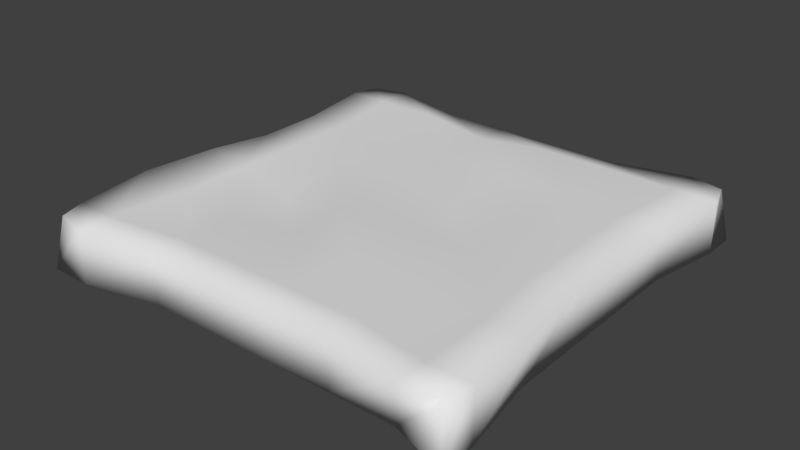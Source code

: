 # Source: Toast.blend  (saved by Blender 2.73.0; exported with 4.5.12 LTS)
import bpy
from mathutils import Matrix  # noqa: F401  (used for matrix-valued properties, if any)

bpy.ops.wm.read_factory_settings(use_empty=True)
scene = bpy.context.scene
scene.name = 'Scene'

# ---- collections
col_collection_1 = bpy.data.collections.new('Collection 1'); scene.collection.children.link(col_collection_1)

# ---- world
world_world = bpy.data.worlds.new('World'); scene.world = world_world
world_world.color = (0.05088, 0.05088, 0.05088)
world_world.use_sun_shadow = False
world_world.sun_shadow_jitter_overblur = 0.0
world_world.cycles.sampling_method = 'MANUAL'
world_world.cycles.sample_map_resolution = 256

# ---- meshes
me_cube = bpy.data.meshes.new('Cube')
me_cube.from_pydata([(-0.2005, -0.2005, -0.02435), (-0.2005, 0.2005, -0.02435), (0.2005, 0.2005, -0.02435), (0.2005, -0.2005, -0.02435), (-0.1927, -0.1927, 0.02435), (-0.1927, 0.1927, 0.02435), (0.1927, 0.1927, 0.02435), (0.1927, -0.1927, 0.02435), (-0.1613, 0.2005, 0.02435), (0.1613, 0.2005, 0.02435), (0.15, 0.1865, -0.02263), (-0.1489, 0.1865, -0.02263), (0.1613, -0.2005, 0.02435), (-0.1613, -0.2005, 0.02435), (-0.1613, -0.2005, -0.02435), (0.15, -0.1852, -0.02263), (-0.2005, -0.1683, 0.02435), (-0.2005, 0.1683, 0.02435), (-0.2005, 0.1683, -0.02435), (-0.1906, -0.1589, -0.0228), (0.2005, 0.1683, 0.02435), (0.2005, -0.1683, 0.02435), (0.2005, -0.1683, -0.02435), (0.2005, 0.1683, -0.02435), (0.1613, 0.1683, 0.02435), (0.1613, -0.1683, 0.02435), (-0.1613, 0.1683, 0.02435), (-0.1613, -0.1683, 0.02435), (-0.1613, 0.1683, -0.02435), (-0.1613, -0.1683, -0.02435), (0.15, 0.1566, -0.02263), (0.1613, -0.1683, -0.02435), (-0.2005, -0.101, 0.03014), (-0.1906, -0.03151, 0.03091), (-0.1906, 0.03217, 0.02328), (-0.1906, 0.09585, 0.02328), (-0.1906, 0.09585, -0.0228), (-0.1906, 0.03217, -0.0228), (-0.1906, -0.03151, -0.0228), (-0.1906, -0.09519, -0.0228), (0.1888, 0.09585, 0.02328), (0.1888, 0.03217, 0.02328), (0.1888, -0.03151, 0.02328), (0.2005, -0.101, 0.02435), (0.1888, -0.09519, -0.0228), (0.1888, -0.03151, -0.0228), (0.1888, 0.03217, -0.0228), (0.1888, 0.09585, -0.0228), (0.1517, 0.09585, 0.02328), (0.1517, 0.03217, 0.02328), (0.1517, -0.03151, 0.02328), (0.1613, -0.101, 0.02435), (-0.1535, 0.09585, 0.02328), (-0.1535, 0.03217, 0.02328), (-0.1535, -0.03151, 0.02328), (-0.1535, -0.09519, 0.02328), (-0.1613, 0.101, -0.02435), (-0.1613, 0.03365, -0.02435), (-0.1613, -0.03365, -0.02435), (-0.1613, -0.101, -0.02435), (0.1613, 0.101, -0.02435), (0.1613, 0.03365, -0.02435), (0.1613, -0.03365, -0.02435), (0.1613, -0.101, -0.02435), (-0.08911, 0.1865, 0.0225), (-0.02932, 0.1865, 0.0225), (0.03046, 0.1865, 0.0225), (0.09025, 0.1865, 0.0225), (0.09025, 0.1865, -0.02263), (0.03046, 0.1865, -0.02263), (-0.02932, 0.1865, -0.02263), (-0.08911, 0.1865, -0.02263), (0.09025, -0.1852, 0.0225), (0.03046, -0.1852, 0.0225), (-0.02932, -0.1852, 0.0225), (-0.08911, -0.1852, 0.0225), (-0.08911, -0.1852, -0.02263), (-0.02932, -0.1852, -0.02263), (0.03046, -0.1852, -0.02263), (0.09025, -0.1852, -0.02263), (-0.09678, -0.1683, -0.02435), (-0.03226, -0.1683, -0.02435), (0.03226, -0.1683, -0.02435), (0.09678, -0.1683, -0.02435), (-0.08911, 0.1566, -0.02263), (-0.02932, 0.1566, -0.02263), (0.03226, 0.1683, -0.02435), (0.09025, 0.1566, -0.02263), (0.09025, -0.1552, 0.0225), (0.03046, -0.1552, 0.0225), (-0.02932, -0.1552, 0.0225), (-0.08911, -0.1552, 0.0225), (0.09678, 0.1683, 0.02435), (0.03226, 0.1683, 0.02435), (-0.02932, 0.1566, 0.0225), (-0.09678, 0.1683, 0.02435), (0.09678, -0.101, 0.02435), (0.03226, -0.101, 0.02435), (-0.02932, -0.09288, 0.0225), (-0.09678, -0.101, 0.01783), (0.09678, -0.03365, 0.02435), (0.03226, -0.03365, 0.02435), (-0.03226, -0.03365, 0.02435), (-0.09678, -0.03365, 0.008793), (0.09678, 0.03365, 0.02435), (0.03226, 0.03365, 0.01432), (-0.03226, 0.03365, 0.02435), (-0.09678, 0.03365, 0.02435), (0.09678, 0.101, 0.02435), (0.03226, 0.101, 0.02435), (-0.03226, 0.101, 0.02435), (-0.09678, 0.101, 0.01502), (-0.09678, -0.101, -0.02435), (-0.03194, -0.101, -0.01454), (0.03226, -0.101, -0.02435), (0.09678, -0.101, -0.02435), (-0.09678, -0.03365, -0.02435), (-0.03226, -0.03365, -0.02435), (0.03226, -0.03365, -0.02435), (0.09678, -0.03365, -0.02435), (-0.09678, 0.03365, -0.01593), (-0.03226, 0.03365, -0.02435), (0.03226, 0.03365, -0.02435), (0.09678, 0.03365, -0.02435), (-0.09678, 0.101, -0.02435), (-0.03226, 0.101, -0.01869), (0.03226, 0.101, -0.02435), (0.09678, 0.101, -0.02435)], [], [(17, 5, 1, 18), (9, 6, 2, 10), (21, 7, 3, 22), (13, 4, 0, 14), (30, 10, 2, 23), (26, 8, 5, 17), (20, 6, 9, 24), (95, 64, 8, 26), (18, 1, 11, 28), (87, 68, 10, 30), (7, 12, 15, 3), (75, 13, 14, 76), (5, 8, 11, 1), (67, 9, 10, 68), (79, 83, 31, 15), (127, 87, 30, 60), (0, 19, 29, 14), (36, 18, 28, 56), (75, 91, 27, 13), (111, 95, 26, 52), (7, 21, 25, 12), (40, 20, 24, 48), (13, 27, 16, 4), (52, 26, 17, 35), (15, 31, 22, 3), (60, 30, 23, 47), (6, 20, 23, 2), (43, 21, 22, 44), (4, 16, 19, 0), (35, 17, 18, 36), (16, 32, 39, 19), (32, 33, 38, 39), (33, 34, 37, 38), (34, 35, 36, 37), (20, 40, 47, 23), (40, 41, 46, 47), (41, 42, 45, 46), (42, 43, 44, 45), (31, 63, 44, 22), (63, 62, 45, 44), (62, 61, 46, 45), (61, 60, 47, 46), (27, 55, 32, 16), (55, 54, 33, 32), (54, 53, 34, 33), (53, 52, 35, 34), (21, 43, 51, 25), (43, 42, 50, 51), (42, 41, 49, 50), (41, 40, 48, 49), (91, 99, 55, 27), (99, 103, 54, 55), (103, 107, 53, 54), (107, 111, 52, 53), (19, 39, 59, 29), (39, 38, 58, 59), (38, 37, 57, 58), (37, 36, 56, 57), (83, 115, 63, 31), (115, 119, 62, 63), (119, 123, 61, 62), (123, 127, 60, 61), (57, 56, 124, 120), (120, 124, 125, 121), (121, 125, 126, 122), (122, 126, 127, 123), (58, 57, 120, 116), (116, 120, 121, 117), (117, 121, 122, 118), (118, 122, 123, 119), (59, 58, 116, 112), (112, 116, 117, 113), (113, 117, 118, 114), (114, 118, 119, 115), (29, 59, 112, 80), (80, 112, 113, 81), (81, 113, 114, 82), (82, 114, 115, 83), (49, 48, 108, 104), (104, 108, 109, 105), (105, 109, 110, 106), (106, 110, 111, 107), (50, 49, 104, 100), (100, 104, 105, 101), (101, 105, 106, 102), (102, 106, 107, 103), (51, 50, 100, 96), (96, 100, 101, 97), (97, 101, 102, 98), (98, 102, 103, 99), (25, 51, 96, 88), (88, 96, 97, 89), (89, 97, 98, 90), (90, 98, 99, 91), (48, 24, 92, 108), (108, 92, 93, 109), (109, 93, 94, 110), (110, 94, 95, 111), (12, 25, 88, 72), (72, 88, 89, 73), (73, 89, 90, 74), (74, 90, 91, 75), (56, 28, 84, 124), (124, 84, 85, 125), (125, 85, 86, 126), (126, 86, 87, 127), (14, 29, 80, 76), (76, 80, 81, 77), (77, 81, 82, 78), (78, 82, 83, 79), (8, 64, 71, 11), (64, 65, 70, 71), (65, 66, 69, 70), (66, 67, 68, 69), (12, 72, 79, 15), (72, 73, 78, 79), (73, 74, 77, 78), (74, 75, 76, 77), (28, 11, 71, 84), (84, 71, 70, 85), (85, 70, 69, 86), (86, 69, 68, 87), (24, 9, 67, 92), (92, 67, 66, 93), (93, 66, 65, 94), (94, 65, 64, 95)])
me_cube.polygons.foreach_set('use_smooth', [True] * 126)
_uv = me_cube.uv_layers.new(name='UVMap')
_uv.uv.foreach_set('vector', [0.0, 0.0, 1.0, 0.0, 1.0, 1.0, 0.0, 1.0, 0.0, 0.0, 1.0, 0.0, 1.0, 1.0, 0.0, 1.0, 0.0, 0.0, 1.0, 0.0, 1.0, 1.0, 0.0, 1.0, 0.0, 0.0, 1.0, 0.0, 1.0, 1.0, 0.0, 1.0, 0.0, 0.0, 1.0, 0.0, 1.0, 1.0, 0.0, 1.0, 0.0, 0.0, 1.0, 0.0, 1.0, 1.0, 0.0, 1.0, 0.0, 0.0, 1.0, 0.0, 1.0, 1.0, 0.0, 1.0, 0.0, 0.8, 1.0, 0.8, 1.0, 1.0, 0.0, 1.0, 0.0, 0.0, 1.0, 0.0, 1.0, 1.0, 0.0, 1.0, 0.0, 0.8, 1.0, 0.8, 1.0, 1.0, 0.0, 1.0, 0.0, 0.0, 1.0, 0.0, 1.0, 1.0, 0.0, 1.0, 0.8, 0.0, 1.0, 0.0, 1.0, 1.0, 0.8, 1.0, 0.0, 0.0, 1.0, 0.0, 1.0, 1.0, 0.0, 1.0, 0.8, 0.0, 1.0, 0.0, 1.0, 1.0, 0.8, 1.0, 0.0, 0.8, 1.0, 0.8, 1.0, 1.0, 0.0, 1.0, 0.8, 0.8, 1.0, 0.8, 1.0, 1.0, 0.8, 1.0, 0.0, 0.0, 1.0, 0.0, 1.0, 1.0, 0.0, 1.0, 0.8, 0.0, 1.0, 0.0, 1.0, 1.0, 0.8, 1.0, 0.0, 0.8, 1.0, 0.8, 1.0, 1.0, 0.0, 1.0, 0.8, 0.8, 1.0, 0.8, 1.0, 1.0, 0.8, 1.0, 0.0, 0.0, 1.0, 0.0, 1.0, 1.0, 0.0, 1.0, 0.8, 0.0, 1.0, 0.0, 1.0, 1.0, 0.8, 1.0, 0.0, 0.0, 1.0, 0.0, 1.0, 1.0, 0.0, 1.0, 0.8, 0.0, 1.0, 0.0, 1.0, 1.0, 0.8, 1.0, 0.0, 0.0, 1.0, 0.0, 1.0, 1.0, 0.0, 1.0, 0.8, 0.0, 1.0, 0.0, 1.0, 1.0, 0.8, 1.0, 0.0, 0.0, 1.0, 0.0, 1.0, 1.0, 0.0, 1.0, 0.8, 0.0, 1.0, 0.0, 1.0, 1.0, 0.8, 1.0, 0.0, 0.0, 1.0, 0.0, 1.0, 1.0, 0.0, 1.0, 0.8, 0.0, 1.0, 0.0, 1.0, 1.0, 0.8, 1.0, 0.0, 0.0, 0.2, 0.0, 0.2, 1.0, 0.0, 1.0, 0.2, 0.0, 0.4, 0.0, 0.4, 1.0, 0.2, 1.0, 0.4, 0.0, 0.6, 0.0, 0.6, 1.0, 0.4, 1.0, 0.6, 0.0, 0.8, 0.0, 0.8, 1.0, 0.6, 1.0, 0.0, 0.0, 0.2, 0.0, 0.2, 1.0, 0.0, 1.0, 0.2, 0.0, 0.4, 0.0, 0.4, 1.0, 0.2, 1.0, 0.4, 0.0, 0.6, 0.0, 0.6, 1.0, 0.4, 1.0, 0.6, 0.0, 0.8, 0.0, 0.8, 1.0, 0.6, 1.0, 0.0, 0.0, 0.2, 0.0, 0.2, 1.0, 0.0, 1.0, 0.2, 0.0, 0.4, 0.0, 0.4, 1.0, 0.2, 1.0, 0.4, 0.0, 0.6, 0.0, 0.6, 1.0, 0.4, 1.0, 0.6, 0.0, 0.8, 0.0, 0.8, 1.0, 0.6, 1.0, 0.0, 0.0, 0.2, 0.0, 0.2, 1.0, 0.0, 1.0, 0.2, 0.0, 0.4, 0.0, 0.4, 1.0, 0.2, 1.0, 0.4, 0.0, 0.6, 0.0, 0.6, 1.0, 0.4, 1.0, 0.6, 0.0, 0.8, 0.0, 0.8, 1.0, 0.6, 1.0, 0.0, 0.0, 0.2, 0.0, 0.2, 1.0, 0.0, 1.0, 0.2, 0.0, 0.4, 0.0, 0.4, 1.0, 0.2, 1.0, 0.4, 0.0, 0.6, 0.0, 0.6, 1.0, 0.4, 1.0, 0.6, 0.0, 0.8, 0.0, 0.8, 1.0, 0.6, 1.0, 0.0, 0.8, 0.2, 0.8, 0.2, 1.0, 0.0, 1.0, 0.2, 0.8, 0.4, 0.8, 0.4, 1.0, 0.2, 1.0, 0.4, 0.8, 0.6, 0.8, 0.6, 1.0, 0.4, 1.0, 0.6, 0.8, 0.8, 0.8, 0.8, 1.0, 0.6, 1.0, 0.0, 0.0, 0.2, 0.0, 0.2, 1.0, 0.0, 1.0, 0.2, 0.0, 0.4, 0.0, 0.4, 1.0, 0.2, 1.0, 0.4, 0.0, 0.6, 0.0, 0.6, 1.0, 0.4, 1.0, 0.6, 0.0, 0.8, 0.0, 0.8, 1.0, 0.6, 1.0, 0.0, 0.8, 0.2, 0.8, 0.2, 1.0, 0.0, 1.0, 0.2, 0.8, 0.4, 0.8, 0.4, 1.0, 0.2, 1.0, 0.4, 0.8, 0.6, 0.8, 0.6, 1.0, 0.4, 1.0, 0.6, 0.8, 0.8, 0.8, 0.8, 1.0, 0.6, 1.0, 0.6, 0.0, 0.8, 0.0, 0.8, 0.2, 0.6, 0.2, 0.6, 0.2, 0.8, 0.2, 0.8, 0.4, 0.6, 0.4, 0.6, 0.4, 0.8, 0.4, 0.8, 0.6, 0.6, 0.6, 0.6, 0.6, 0.8, 0.6, 0.8, 0.8, 0.6, 0.8, 0.4, 0.0, 0.6, 0.0, 0.6, 0.2, 0.4, 0.2, 0.4, 0.2, 0.6, 0.2, 0.6, 0.4, 0.4, 0.4, 0.4, 0.4, 0.6, 0.4, 0.6, 0.6, 0.4, 0.6, 0.4, 0.6, 0.6, 0.6, 0.6, 0.8, 0.4, 0.8, 0.2, 0.0, 0.4, 0.0, 0.4, 0.2, 0.2, 0.2, 0.2, 0.2, 0.4, 0.2, 0.4, 0.4, 0.2, 0.4, 0.2, 0.4, 0.4, 0.4, 0.4, 0.6, 0.2, 0.6, 0.2, 0.6, 0.4, 0.6, 0.4, 0.8, 0.2, 0.8, 0.0, 0.0, 0.2, 0.0, 0.2, 0.2, 0.0, 0.2, 0.0, 0.2, 0.2, 0.2, 0.2, 0.4, 0.0, 0.4, 0.0, 0.4, 0.2, 0.4, 0.2, 0.6, 0.0, 0.6, 0.0, 0.6, 0.2, 0.6, 0.2, 0.8, 0.0, 0.8, 0.6, 0.0, 0.8, 0.0, 0.8, 0.2, 0.6, 0.2, 0.6, 0.2, 0.8, 0.2, 0.8, 0.4, 0.6, 0.4, 0.6, 0.4, 0.8, 0.4, 0.8, 0.6, 0.6, 0.6, 0.6, 0.6, 0.8, 0.6, 0.8, 0.8, 0.6, 0.8, 0.4, 0.0, 0.6, 0.0, 0.6, 0.2, 0.4, 0.2, 0.4, 0.2, 0.6, 0.2, 0.6, 0.4, 0.4, 0.4, 0.4, 0.4, 0.6, 0.4, 0.6, 0.6, 0.4, 0.6, 0.4, 0.6, 0.6, 0.6, 0.6, 0.8, 0.4, 0.8, 0.2, 0.0, 0.4, 0.0, 0.4, 0.2, 0.2, 0.2, 0.2, 0.2, 0.4, 0.2, 0.4, 0.4, 0.2, 0.4, 0.2, 0.4, 0.4, 0.4, 0.4, 0.6, 0.2, 0.6, 0.2, 0.6, 0.4, 0.6, 0.4, 0.8, 0.2, 0.8, 0.0, 0.0, 0.2, 0.0, 0.2, 0.2, 0.0, 0.2, 0.0, 0.2, 0.2, 0.2, 0.2, 0.4, 0.0, 0.4, 0.0, 0.4, 0.2, 0.4, 0.2, 0.6, 0.0, 0.6, 0.0, 0.6, 0.2, 0.6, 0.2, 0.8, 0.0, 0.8, 0.8, 0.0, 1.0, 0.0, 1.0, 0.2, 0.8, 0.2, 0.8, 0.2, 1.0, 0.2, 1.0, 0.4, 0.8, 0.4, 0.8, 0.4, 1.0, 0.4, 1.0, 0.6, 0.8, 0.6, 0.8, 0.6, 1.0, 0.6, 1.0, 0.8, 0.8, 0.8, 0.0, 0.0, 1.0, 0.0, 1.0, 0.2, 0.0, 0.2, 0.0, 0.2, 1.0, 0.2, 1.0, 0.4, 0.0, 0.4, 0.0, 0.4, 1.0, 0.4, 1.0, 0.6, 0.0, 0.6, 0.0, 0.6, 1.0, 0.6, 1.0, 0.8, 0.0, 0.8, 0.8, 0.0, 1.0, 0.0, 1.0, 0.2, 0.8, 0.2, 0.8, 0.2, 1.0, 0.2, 1.0, 0.4, 0.8, 0.4, 0.8, 0.4, 1.0, 0.4, 1.0, 0.6, 0.8, 0.6, 0.8, 0.6, 1.0, 0.6, 1.0, 0.8, 0.8, 0.8, 0.0, 0.0, 1.0, 0.0, 1.0, 0.2, 0.0, 0.2, 0.0, 0.2, 1.0, 0.2, 1.0, 0.4, 0.0, 0.4, 0.0, 0.4, 1.0, 0.4, 1.0, 0.6, 0.0, 0.6, 0.0, 0.6, 1.0, 0.6, 1.0, 0.8, 0.0, 0.8, 0.0, 0.0, 0.2, 0.0, 0.2, 1.0, 0.0, 1.0, 0.2, 0.0, 0.4, 0.0, 0.4, 1.0, 0.2, 1.0, 0.4, 0.0, 0.6, 0.0, 0.6, 1.0, 0.4, 1.0, 0.6, 0.0, 0.8, 0.0, 0.8, 1.0, 0.6, 1.0, 0.0, 0.0, 0.2, 0.0, 0.2, 1.0, 0.0, 1.0, 0.2, 0.0, 0.4, 0.0, 0.4, 1.0, 0.2, 1.0, 0.4, 0.0, 0.6, 0.0, 0.6, 1.0, 0.4, 1.0, 0.6, 0.0, 0.8, 0.0, 0.8, 1.0, 0.6, 1.0, 0.0, 0.0, 1.0, 0.0, 1.0, 0.2, 0.0, 0.2, 0.0, 0.2, 1.0, 0.2, 1.0, 0.4, 0.0, 0.4, 0.0, 0.4, 1.0, 0.4, 1.0, 0.6, 0.0, 0.6, 0.0, 0.6, 1.0, 0.6, 1.0, 0.8, 0.0, 0.8, 0.0, 0.0, 1.0, 0.0, 1.0, 0.2, 0.0, 0.2, 0.0, 0.2, 1.0, 0.2, 1.0, 0.4, 0.0, 0.4, 0.0, 0.4, 1.0, 0.4, 1.0, 0.6, 0.0, 0.6, 0.0, 0.6, 1.0, 0.6, 1.0, 0.8, 0.0, 0.8])
me_cube.use_remesh_preserve_volume = False
me_cube.use_remesh_preserve_attributes = False
me_cube.use_mirror_vertex_groups = False
me_cube.update()

# ---- objects
ob_cube = bpy.data.objects.new('Cube', me_cube)

# ---- transforms, parenting, visibility, modifiers, constraints
ob_cube.location = (0.0, 0.0, 0.0293)
ob_cube.lineart.crease_threshold = 0.0

# ---- collection membership
col_collection_1.objects.link(ob_cube)

# ---- scene / render settings (as saved in the file)
scene.frame_start = 1; scene.frame_end = 250; scene.frame_set(1)
scene.render.engine = 'BLENDER_EEVEE_NEXT'
scene.render.resolution_percentage = 50
scene.render.dither_intensity = 0.0
scene.cycles.use_denoising = False
scene.cycles.samples = 10
scene.cycles.sampling_pattern = 'TABULATED_SOBOL'
scene.cycles.light_sampling_threshold = 0.0
scene.cycles.use_adaptive_sampling = False
scene.cycles.use_light_tree = False
scene.cycles.blur_glossy = 0.0
scene.cycles.pixel_filter_type = 'GAUSSIAN'
scene.cycles.sample_clamp_indirect = 0.0
scene.view_settings.view_transform = 'Standard'
bpy.context.view_layer.update()

# ---- added for rendering (the .blend has no active camera and no usable light): camera, sun
cam_auto = bpy.data.cameras.new('AutoCamera')
cam_auto.lens = 50.0
cam_auto.sensor_width = 36.0
cam_auto.clip_end = 1000.0
ob_auto_camera = bpy.data.objects.new('AutoCamera', cam_auto)
scene.collection.objects.link(ob_auto_camera)
ob_auto_camera.location = (0.527304, -0.632765, 0.454421)
ob_auto_camera.rotation_euler = (1.09748, -7.21219e-08, 0.694738)
scene.camera = ob_auto_camera
light_auto_sun = bpy.data.lights.new('AutoSun', 'SUN')
light_auto_sun.energy = 3.0
light_auto_sun.angle = 0.0523599
ob_auto_sun = bpy.data.objects.new('AutoSun', light_auto_sun)
scene.collection.objects.link(ob_auto_sun)
ob_auto_sun.rotation_euler = (0.872665, 0.174533, 0.523599)
bpy.context.view_layer.update()
